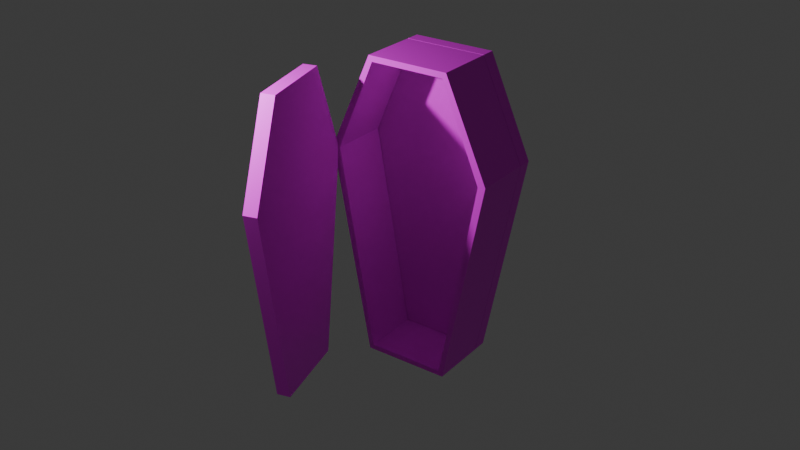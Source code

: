 # Source: koffin_open.blend  (saved by Blender 4.3.34; exported with 4.5.12 LTS)
import bpy
from mathutils import Matrix  # noqa: F401  (used for matrix-valued properties, if any)

bpy.ops.wm.read_factory_settings(use_empty=True)
scene = bpy.context.scene
scene.name = 'Scene'

# ---- collections
col_collection = bpy.data.collections.new('Collection'); scene.collection.children.link(col_collection)

# ---- images (referenced by path relative to the original .blend; pixels are not part of the script)
import os
ASSET_DIR = os.environ.get("B2B_ASSET_DIR", "")  # directory of the original .blend (textures are referenced by path, not embedded)
HERE = os.path.dirname(os.path.abspath(__file__))  # packed textures are extracted next to this script under _unpacked/

def load_image(name, relpath, width, height, colorspace="sRGB"):
    """Load a texture the original file referenced (path relative to the .blend, or extracted next to this script)."""
    p = next((c for c in (os.path.join(HERE, relpath), os.path.join(ASSET_DIR, relpath)) if relpath and os.path.exists(c)), "")
    if p:
        img = bpy.data.images.load(p, check_existing=True)
        img.name = name
    else:  # same state as the original file: an image datablock whose file is absent (Cycles renders it pink)
        img = bpy.data.images.new(name, width, height)
        img.source = "FILE"
        img.filepath = "//" + (relpath or name)
    img.colorspace_settings.name = colorspace
    return img
img_material_base_color = load_image('Material Base Color', '', 1024, 1024, 'sRGB')

# ---- materials (node trees are filled in below, after node groups)
mat_material = bpy.data.materials.new('Material')
mat_material.alpha_threshold = 0.0
mat_material.roughness = 0.5
mat_material.line_color = (0.0, 0.0, 0.0, 1.0)
mat_material_001 = bpy.data.materials.new('Material.001')

# ---- material node trees
mat_material.use_nodes = True; mat_material.node_tree.nodes.clear()
_N = mat_material.node_tree.nodes; _L = mat_material.node_tree.links
n0 = _N.new('ShaderNodeOutputMaterial'); n0.name = 'Material Output'; n0.location = (300, 300)
n1 = _N.new('ShaderNodeBsdfPrincipled'); n1.name = 'Principled BSDF'; n1.location = (10, 300)
n1.inputs[3].default_value = 1.45
n2 = _N.new('ShaderNodeTexImage'); n2.name = 'Image Texture'; n2.location = (-280, 260)
n2.image = img_material_base_color
_L.new(n1.outputs[0], n0.inputs[0])
_L.new(n2.outputs[0], n1.inputs[0])
n0.is_active_output = True
mat_material_001.use_nodes = True; mat_material_001.node_tree.nodes.clear()
_N = mat_material_001.node_tree.nodes; _L = mat_material_001.node_tree.links
n0 = _N.new('ShaderNodeBsdfPrincipled'); n0.name = 'Principled BSDF'; n0.location = (10, 300)
n0.inputs[0].default_value = (1.0, 0.9598, 0.06046, 1.0)
n0.inputs[1].default_value = 0.5024
n0.inputs[2].default_value = 0.3164
n1 = _N.new('ShaderNodeOutputMaterial'); n1.name = 'Material Output'; n1.location = (300, 300)
_L.new(n0.outputs[0], n1.inputs[0])
n1.is_active_output = True

# ---- world
world_world = bpy.data.worlds.new('World'); scene.world = world_world
world_world.use_nodes = True; world_world.node_tree.nodes.clear()
_N = world_world.node_tree.nodes; _L = world_world.node_tree.links
n0 = _N.new('ShaderNodeOutputWorld'); n0.name = 'World Output'; n0.location = (300, 300)
n1 = _N.new('ShaderNodeBackground'); n1.name = 'Background'; n1.location = (10, 300)
n1.inputs[0].default_value = (0.05088, 0.05088, 0.05088, 1.0)
_L.new(n1.outputs[0], n0.inputs[0])
n0.is_active_output = True
world_world.color = (0.05088, 0.05088, 0.05088)
world_world.sun_shadow_jitter_overblur = 0.0

# ---- cameras
cam_camera = bpy.data.cameras.new('Camera')
cam_camera.clip_end = 100.0
cam_camera.ortho_scale = 7.314

# ---- lights
light_light = bpy.data.lights.new('Light', 'POINT')
light_light.energy = 1000.0
light_light.shadow_soft_size = 0.1

# ---- meshes
me_cube_004 = bpy.data.meshes.new('Cube.004')
me_cube_004.from_pydata([(1.33, 22.99, 1.991), (1.34, 22.83, 0.01407), (1.33, 21.58, 1.921), (1.34, 20.99, 0.05792), (-0.6702, 22.99, 1.991), (-0.6596, 22.83, 0.01407), (-0.6702, 21.58, 1.921), (-0.6596, 20.99, 0.05792), (1.33, -8.165, -3.193), (1.33, -7.74, -3.306), (-0.6702, -8.165, -3.193), (-0.6702, -7.74, -3.306), (1.34, -13.35, 1.249), (1.33, -25.99, -2.574), (1.34, -14.99, 1.326), (1.33, -27.39, -2.625), (-0.6596, -13.35, 1.249), (-0.6702, -25.99, -2.574), (-0.6596, -14.99, 1.326), (-0.6702, -27.39, -2.625), (1.33, 4.486, 2.633), (1.33, 4.731, 2.506), (-0.6702, 4.486, 2.633), (-0.6702, 4.731, 2.506)], [], [(0, 4, 6, 2), (3, 2, 6, 7), (7, 6, 4, 5), (5, 1, 3, 7), (1, 0, 2, 3), (5, 4, 0, 1), (9, 11, 5, 1), (11, 10, 7, 5), (10, 11, 9, 8), (8, 9, 1, 3), (10, 8, 3, 7), (12, 16, 18, 14), (15, 14, 18, 19), (19, 18, 16, 17), (17, 13, 15, 19), (13, 12, 14, 15), (17, 16, 12, 13), (20, 21, 23, 22), (12, 16, 23, 21), (16, 18, 22, 23), (14, 12, 21, 20), (18, 14, 20, 22), (20, 0, 4, 22), (22, 4, 6, 23), (21, 2, 0, 20), (23, 6, 2, 21), (13, 8, 10, 17), (17, 10, 11, 19), (15, 9, 8, 13), (19, 11, 9, 15)])
_uv = me_cube_004.uv_layers.new(name='UVMap')
_uv.uv.foreach_set('vector', [0.625, 0.5, 0.875, 0.5, 0.875, 0.75, 0.625, 0.75, 0.375, 0.75, 0.625, 0.75, 0.625, 1.0, 0.375, 1.0, 0.375, 0.0, 0.625, 0.0, 0.625, 0.25, 0.375, 0.25, 0.125, 0.5, 0.375, 0.5, 0.375, 0.75, 0.125, 0.75, 0.375, 0.5, 0.625, 0.5, 0.625, 0.75, 0.375, 0.75, 0.375, 0.25, 0.625, 0.25, 0.625, 0.5, 0.375, 0.5, 0.375, 0.75, 0.375, 1.0, 0.625, 1.0, 0.625, 0.75, 0.375, 0.0, 0.375, 0.25, 0.625, 0.25, 0.625, 0.0, 0.125, 0.5, 0.125, 0.75, 0.375, 0.75, 0.375, 0.5, 0.375, 0.5, 0.375, 0.75, 0.625, 0.75, 0.625, 0.5, 0.375, 0.25, 0.375, 0.5, 0.625, 0.5, 0.625, 0.25, 0.625, 0.5, 0.875, 0.5, 0.875, 0.75, 0.625, 0.75, 0.375, 0.75, 0.625, 0.75, 0.625, 1.0, 0.375, 1.0, 0.375, 0.0, 0.625, 0.0, 0.625, 0.25, 0.375, 0.25, 0.125, 0.5, 0.375, 0.5, 0.375, 0.75, 0.125, 0.75, 0.375, 0.5, 0.625, 0.5, 0.625, 0.75, 0.375, 0.75, 0.375, 0.25, 0.625, 0.25, 0.625, 0.5, 0.375, 0.5, 0.625, 0.5, 0.625, 0.75, 0.875, 0.75, 0.875, 0.5, 0.375, 0.75, 0.375, 1.0, 0.625, 1.0, 0.625, 0.75, 0.375, 0.0, 0.375, 0.25, 0.625, 0.25, 0.625, 0.0, 0.375, 0.5, 0.375, 0.75, 0.625, 0.75, 0.625, 0.5, 0.375, 0.25, 0.375, 0.5, 0.625, 0.5, 0.625, 0.25, 0.375, 0.75, 0.625, 0.75, 0.625, 1.0, 0.375, 1.0, 0.375, 0.0, 0.625, 0.0, 0.625, 0.25, 0.375, 0.25, 0.375, 0.5, 0.625, 0.5, 0.625, 0.75, 0.375, 0.75, 0.375, 0.25, 0.625, 0.25, 0.625, 0.5, 0.375, 0.5, 0.375, 0.75, 0.625, 0.75, 0.625, 1.0, 0.375, 1.0, 0.375, 0.0, 0.625, 0.0, 0.625, 0.25, 0.375, 0.25, 0.375, 0.5, 0.625, 0.5, 0.625, 0.75, 0.375, 0.75, 0.375, 0.25, 0.625, 0.25, 0.625, 0.5, 0.375, 0.5])
me_cube_004.materials.append(mat_material)
me_cube_004.use_mirror_vertex_groups = False
me_cube_004.update()
me_cube_007 = bpy.data.meshes.new('Cube.007')
me_cube_007.from_pydata([(2.421, 9.677, 0.6137), (1.077, 2.661, -1.057), (2.335, -20.44, -4.485), (6.38, -6.586, -0.7361), (5.089, -25.25, -4.318), (5.016, 5.151, 0.7707), (2.305, 6.711, 0.7166), (0.9605, -0.3046, -0.954), (4.9, 2.185, 0.8735), (6.263, -9.552, -0.6333), (4.973, -28.21, -4.215), (2.218, -23.41, -4.382), (-1.026, 1.224, 1.003), (-1.015, 1.062, -0.9738), (-1.026, -29.51, -4.294), (-1.015, -36.76, 0.338), (-1.026, -49.16, -3.613), (-1.026, -17.28, 1.645), (-1.502, 1.225, 1.003), (-1.492, 1.063, -0.9738), (-1.502, -17.28, 1.645), (-1.492, -36.76, 0.338), (-1.502, -49.16, -3.612), (-1.502, -29.51, -4.294)], [], [(5, 3, 4, 2, 1, 0), (8, 6, 7, 11, 10, 9), (2, 4, 10, 11), (4, 3, 9, 10), (0, 1, 7, 6), (1, 2, 11, 7), (5, 0, 6, 8), (3, 5, 8, 9), (17, 15, 16, 14, 13, 12), (20, 18, 19, 23, 22, 21), (14, 16, 22, 23), (16, 15, 21, 22), (12, 13, 19, 18), (13, 14, 23, 19), (17, 12, 18, 20), (15, 17, 20, 21)])
_uv = me_cube_007.uv_layers.new(name='UVMap')
_uv.uv.foreach_set('vector', [0.0, 0.0, 0.0, 0.0, 0.0, 0.0, 0.0, 0.0, 0.0, 0.0, 0.0, 0.0, 0.0, 0.0, 0.0, 0.0, 0.0, 0.0, 0.0, 0.0, 0.0, 0.0, 0.0, 0.0, 0.0, 0.0, 0.0, 0.0, 0.0, 0.0, 0.0, 0.0, 0.0, 0.0, 0.0, 0.0, 0.0, 0.0, 0.0, 0.0, 0.0, 0.0, 0.0, 0.0, 0.0, 0.0, 0.0, 0.0, 0.0, 0.0, 0.0, 0.0, 0.0, 0.0, 0.0, 0.0, 0.0, 0.0, 0.0, 0.0, 0.0, 0.0, 0.0, 0.0, 0.0, 0.0, 0.0, 0.0, 0.0, 0.0, 0.0, 0.0, 0.0, 0.0, 0.0, 0.0, 0.0, 0.0, 0.0, 0.0, 0.0, 0.0, 0.0, 0.0, 0.0, 0.0, 0.0, 0.0, 0.0, 0.0, 0.0, 0.0, 0.0, 0.0, 0.0, 0.0, 0.0, 0.0, 0.0, 0.0, 0.0, 0.0, 0.0, 0.0, 0.0, 0.0, 0.0, 0.0, 0.0, 0.0, 0.0, 0.0, 0.0, 0.0, 0.0, 0.0, 0.0, 0.0, 0.0, 0.0, 0.0, 0.0, 0.0, 0.0, 0.0, 0.0, 0.0, 0.0, 0.0, 0.0, 0.0, 0.0, 0.0, 0.0, 0.0, 0.0, 0.0, 0.0, 0.0, 0.0, 0.0, 0.0, 0.0, 0.0])
me_cube_007.materials.append(mat_material)
me_cube_007.use_mirror_vertex_groups = False
me_cube_007.update()
me_cube_008 = bpy.data.meshes.new('Cube.008')
me_cube_008.from_pydata([(-1.0, -1.0, -1.0), (-1.0, -1.0, 1.0), (-1.0, 1.0, -1.0), (-1.0, 1.0, 1.0), (1.0, -1.0, -1.0), (1.0, -1.0, 1.0), (1.0, 1.0, -1.0), (1.0, 1.0, 1.0), (-0.8348, 3.662, -0.5162), (-0.8348, -3.469, -0.5162), (-0.8348, 3.662, -0.2822), (-0.8348, -3.469, -0.2822), (1.165, 3.662, -0.5162), (1.165, -3.469, -0.5162), (1.165, 3.662, -0.2822), (1.165, -3.469, -0.2822)], [], [(0, 1, 3, 2), (2, 3, 7, 6), (6, 7, 5, 4), (4, 5, 1, 0), (2, 6, 4, 0), (7, 3, 1, 5), (8, 9, 11, 10), (10, 11, 15, 14), (14, 15, 13, 12), (12, 13, 9, 8), (10, 14, 12, 8), (15, 11, 9, 13)])
_uv = me_cube_008.uv_layers.new(name='UVMap')
_uv.uv.foreach_set('vector', [0.375, 0.0, 0.625, 0.0, 0.625, 0.25, 0.375, 0.25, 0.375, 0.25, 0.625, 0.25, 0.625, 0.5, 0.375, 0.5, 0.375, 0.5, 0.625, 0.5, 0.625, 0.75, 0.375, 0.75, 0.375, 0.75, 0.625, 0.75, 0.625, 1.0, 0.375, 1.0, 0.125, 0.5, 0.375, 0.5, 0.375, 0.75, 0.125, 0.75, 0.625, 0.5, 0.875, 0.5, 0.875, 0.75, 0.625, 0.75, 0.375, 0.0, 0.625, 0.0, 0.625, 0.25, 0.375, 0.25, 0.375, 0.25, 0.625, 0.25, 0.625, 0.5, 0.375, 0.5, 0.375, 0.5, 0.625, 0.5, 0.625, 0.75, 0.375, 0.75, 0.375, 0.75, 0.625, 0.75, 0.625, 1.0, 0.375, 1.0, 0.125, 0.5, 0.375, 0.5, 0.375, 0.75, 0.125, 0.75, 0.625, 0.5, 0.875, 0.5, 0.875, 0.75, 0.625, 0.75])
me_cube_008.materials.append(mat_material_001)
me_cube_008.update()

# ---- objects
ob_light = bpy.data.objects.new('Light', light_light)
ob_camera = bpy.data.objects.new('Camera', cam_camera)
ob_empty = bpy.data.objects.new('Empty', None)
ob_cube_004 = bpy.data.objects.new('Cube.004', me_cube_004)
ob_cube_3 = bpy.data.objects.new('Cube.3', me_cube_007)
ob_cross = bpy.data.objects.new('Cross', me_cube_008)

# ---- transforms, parenting, visibility, modifiers, constraints
ob_light.location = (4.076, -2.138, 5.904)
ob_light.rotation_euler = (0.6503, 0.05522, 1.866)
ob_light.lock_rotations_4d = False
ob_light.empty_display_type = 'ARROWS'
ob_light.color = (0.0, 0.0, 0.0, 0.0)
ob_light.lineart.crease_threshold = 0.0
ob_camera.location = (11.69, 8.067, 9.103)
ob_camera.rotation_euler = (1.102, -4.661e-06, 2.201)
ob_camera.lock_rotations_4d = False
ob_camera.empty_display_type = 'ARROWS'
ob_camera.color = (0.0, 0.0, 0.0, 0.0)
ob_camera.display_type = 'WIRE'
ob_camera.lineart.crease_threshold = 0.0
ob_empty.location = (-0.3856, 0.09475, 2.143)
ob_empty.rotation_euler = (1.571, 0.0, 1.571)
ob_empty.empty_display_type = 'IMAGE'
ob_empty.empty_display_size = 5.0
ob_cube_004.location = (0.0291, 0.08983, 2.507)
ob_cube_004.rotation_euler = (-0.4262, -0.0, 0.0)
ob_cube_004.scale = (0.441, -0.06027, 0.789)
ob_cube_004.lock_rotations_4d = False
ob_cube_004.empty_display_type = 'ARROWS'
ob_cube_004.lineart.crease_threshold = 0.0
ob_cube_3.location = (0.1792, -0.7828, 3.76)
ob_cube_3.rotation_euler = (-0.4262, -0.0, 0.0)
ob_cube_3.scale = (0.441, -0.06027, 0.789)
ob_cube_3.lock_rotations_4d = False
ob_cube_3.empty_display_type = 'ARROWS'
ob_cube_3.lineart.crease_threshold = 0.0
ob_cross.location = (1.802, -1.013, 3.12)
ob_cross.rotation_euler = (0.0, -0.0, 1.809)
ob_cross.scale = (-0.04999, 0.1059, 0.8044)

# ---- collection membership
col_collection.objects.link(ob_light)
col_collection.objects.link(ob_camera)
col_collection.objects.link(ob_empty)
col_collection.objects.link(ob_cube_004)
col_collection.objects.link(ob_cube_3)
col_collection.objects.link(ob_cross)

# ---- scene / render settings (as saved in the file)
scene.camera = ob_camera
scene.frame_start = 1; scene.frame_end = 250; scene.frame_set(1)
scene.render.engine = 'BLENDER_EEVEE_NEXT'
bpy.context.view_layer.update()
